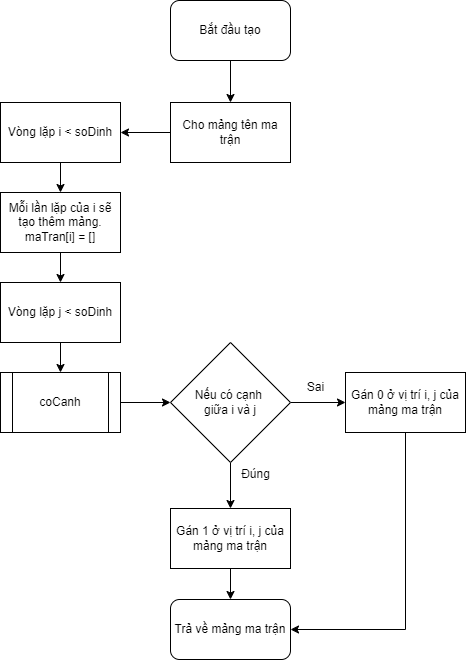

The diagram above was exported from draw.io. Its source (the exported page's mxGraphModel, read from the mxfile embedded in the PNG):
<mxGraphModel dx="1434" dy="844" grid="1" gridSize="10" guides="1" tooltips="1" connect="1" arrows="1" fold="1" page="1" pageScale="1" pageWidth="850" pageHeight="1100" math="0" shadow="0">
  <root>
    <mxCell id="0" />
    <mxCell id="1" parent="0" />
    <mxCell id="K-bRQYV9AqlAnvVqW1H0-12" style="edgeStyle=orthogonalEdgeStyle;rounded=0;orthogonalLoop=1;jettySize=auto;html=1;exitX=0.5;exitY=1;exitDx=0;exitDy=0;entryX=0.5;entryY=0;entryDx=0;entryDy=0;" parent="1" source="K-bRQYV9AqlAnvVqW1H0-1" target="K-bRQYV9AqlAnvVqW1H0-2" edge="1">
      <mxGeometry relative="1" as="geometry" />
    </mxCell>
    <mxCell id="K-bRQYV9AqlAnvVqW1H0-1" value="Bắt đầu tạo" style="rounded=1;whiteSpace=wrap;html=1;" parent="1" vertex="1">
      <mxGeometry x="365" y="10" width="120" height="60" as="geometry" />
    </mxCell>
    <mxCell id="K-bRQYV9AqlAnvVqW1H0-13" style="edgeStyle=orthogonalEdgeStyle;rounded=0;orthogonalLoop=1;jettySize=auto;html=1;exitX=0;exitY=0.5;exitDx=0;exitDy=0;entryX=1;entryY=0.5;entryDx=0;entryDy=0;" parent="1" source="K-bRQYV9AqlAnvVqW1H0-2" target="K-bRQYV9AqlAnvVqW1H0-3" edge="1">
      <mxGeometry relative="1" as="geometry" />
    </mxCell>
    <mxCell id="K-bRQYV9AqlAnvVqW1H0-2" value="Cho mảng tên ma trận" style="rounded=0;whiteSpace=wrap;html=1;" parent="1" vertex="1">
      <mxGeometry x="365" y="112" width="120" height="60" as="geometry" />
    </mxCell>
    <mxCell id="K-bRQYV9AqlAnvVqW1H0-14" style="edgeStyle=orthogonalEdgeStyle;rounded=0;orthogonalLoop=1;jettySize=auto;html=1;exitX=0.5;exitY=1;exitDx=0;exitDy=0;entryX=0.5;entryY=0;entryDx=0;entryDy=0;" parent="1" source="K-bRQYV9AqlAnvVqW1H0-3" target="K-bRQYV9AqlAnvVqW1H0-6" edge="1">
      <mxGeometry relative="1" as="geometry" />
    </mxCell>
    <mxCell id="K-bRQYV9AqlAnvVqW1H0-3" value="Vòng lặp i &amp;lt; soDinh" style="rounded=0;whiteSpace=wrap;html=1;" parent="1" vertex="1">
      <mxGeometry x="195" y="112" width="120" height="60" as="geometry" />
    </mxCell>
    <mxCell id="K-bRQYV9AqlAnvVqW1H0-16" style="edgeStyle=orthogonalEdgeStyle;rounded=0;orthogonalLoop=1;jettySize=auto;html=1;exitX=0.5;exitY=1;exitDx=0;exitDy=0;entryX=0.5;entryY=0;entryDx=0;entryDy=0;" parent="1" source="K-bRQYV9AqlAnvVqW1H0-5" target="K-bRQYV9AqlAnvVqW1H0-8" edge="1">
      <mxGeometry relative="1" as="geometry" />
    </mxCell>
    <mxCell id="K-bRQYV9AqlAnvVqW1H0-5" value="Vòng lặp j &amp;lt; soDinh" style="rounded=0;whiteSpace=wrap;html=1;" parent="1" vertex="1">
      <mxGeometry x="195" y="292" width="120" height="60" as="geometry" />
    </mxCell>
    <mxCell id="K-bRQYV9AqlAnvVqW1H0-15" style="edgeStyle=orthogonalEdgeStyle;rounded=0;orthogonalLoop=1;jettySize=auto;html=1;exitX=0.5;exitY=1;exitDx=0;exitDy=0;entryX=0.5;entryY=0;entryDx=0;entryDy=0;" parent="1" source="K-bRQYV9AqlAnvVqW1H0-6" target="K-bRQYV9AqlAnvVqW1H0-5" edge="1">
      <mxGeometry relative="1" as="geometry" />
    </mxCell>
    <mxCell id="K-bRQYV9AqlAnvVqW1H0-6" value="Mỗi lần lặp của i sẽ tạo thêm mảng.&lt;br&gt;maTran[i] = []" style="rounded=0;whiteSpace=wrap;html=1;" parent="1" vertex="1">
      <mxGeometry x="195" y="202" width="120" height="60" as="geometry" />
    </mxCell>
    <mxCell id="K-bRQYV9AqlAnvVqW1H0-18" style="edgeStyle=orthogonalEdgeStyle;rounded=0;orthogonalLoop=1;jettySize=auto;html=1;exitX=1;exitY=0.5;exitDx=0;exitDy=0;entryX=0;entryY=0.5;entryDx=0;entryDy=0;" parent="1" source="K-bRQYV9AqlAnvVqW1H0-7" target="K-bRQYV9AqlAnvVqW1H0-10" edge="1">
      <mxGeometry relative="1" as="geometry" />
    </mxCell>
    <mxCell id="K-bRQYV9AqlAnvVqW1H0-19" style="edgeStyle=orthogonalEdgeStyle;rounded=0;orthogonalLoop=1;jettySize=auto;html=1;exitX=0.5;exitY=1;exitDx=0;exitDy=0;entryX=0.5;entryY=0;entryDx=0;entryDy=0;" parent="1" source="K-bRQYV9AqlAnvVqW1H0-7" target="K-bRQYV9AqlAnvVqW1H0-9" edge="1">
      <mxGeometry relative="1" as="geometry" />
    </mxCell>
    <mxCell id="K-bRQYV9AqlAnvVqW1H0-7" value="Nếu có cạnh&amp;nbsp;&lt;div&gt;giữa i và j&lt;/div&gt;" style="rhombus;whiteSpace=wrap;html=1;" parent="1" vertex="1">
      <mxGeometry x="365" y="352" width="120" height="120" as="geometry" />
    </mxCell>
    <mxCell id="K-bRQYV9AqlAnvVqW1H0-17" style="edgeStyle=orthogonalEdgeStyle;rounded=0;orthogonalLoop=1;jettySize=auto;html=1;exitX=1;exitY=0.5;exitDx=0;exitDy=0;entryX=0;entryY=0.5;entryDx=0;entryDy=0;" parent="1" source="K-bRQYV9AqlAnvVqW1H0-8" target="K-bRQYV9AqlAnvVqW1H0-7" edge="1">
      <mxGeometry relative="1" as="geometry" />
    </mxCell>
    <mxCell id="K-bRQYV9AqlAnvVqW1H0-8" value="coCanh" style="shape=process;whiteSpace=wrap;html=1;backgroundOutline=1;" parent="1" vertex="1">
      <mxGeometry x="195" y="382" width="120" height="60" as="geometry" />
    </mxCell>
    <mxCell id="K-bRQYV9AqlAnvVqW1H0-21" style="edgeStyle=orthogonalEdgeStyle;rounded=0;orthogonalLoop=1;jettySize=auto;html=1;exitX=0.5;exitY=1;exitDx=0;exitDy=0;entryX=0.5;entryY=0;entryDx=0;entryDy=0;" parent="1" source="K-bRQYV9AqlAnvVqW1H0-9" target="K-bRQYV9AqlAnvVqW1H0-11" edge="1">
      <mxGeometry relative="1" as="geometry" />
    </mxCell>
    <mxCell id="K-bRQYV9AqlAnvVqW1H0-9" value="Gán 1 ở vị trí i, j của mảng ma trận" style="rounded=0;whiteSpace=wrap;html=1;" parent="1" vertex="1">
      <mxGeometry x="365" y="518" width="120" height="60" as="geometry" />
    </mxCell>
    <mxCell id="K-bRQYV9AqlAnvVqW1H0-20" style="edgeStyle=orthogonalEdgeStyle;rounded=0;orthogonalLoop=1;jettySize=auto;html=1;exitX=0.5;exitY=1;exitDx=0;exitDy=0;entryX=1;entryY=0.5;entryDx=0;entryDy=0;" parent="1" source="K-bRQYV9AqlAnvVqW1H0-10" target="K-bRQYV9AqlAnvVqW1H0-11" edge="1">
      <mxGeometry relative="1" as="geometry" />
    </mxCell>
    <mxCell id="K-bRQYV9AqlAnvVqW1H0-10" value="Gán 0 ở vị trí i, j của mảng ma trận" style="rounded=0;whiteSpace=wrap;html=1;" parent="1" vertex="1">
      <mxGeometry x="540" y="382" width="120" height="60" as="geometry" />
    </mxCell>
    <mxCell id="K-bRQYV9AqlAnvVqW1H0-11" value="Trả về mảng ma trận" style="rounded=1;whiteSpace=wrap;html=1;" parent="1" vertex="1">
      <mxGeometry x="365" y="609" width="120" height="60" as="geometry" />
    </mxCell>
    <mxCell id="K-bRQYV9AqlAnvVqW1H0-22" value="Sai" style="text;html=1;align=center;verticalAlign=middle;resizable=0;points=[];autosize=1;strokeColor=none;fillColor=none;" parent="1" vertex="1">
      <mxGeometry x="490" y="382" width="40" height="30" as="geometry" />
    </mxCell>
    <mxCell id="K-bRQYV9AqlAnvVqW1H0-23" value="Đúng" style="text;html=1;align=center;verticalAlign=middle;resizable=0;points=[];autosize=1;strokeColor=none;fillColor=none;" parent="1" vertex="1">
      <mxGeometry x="425" y="469" width="50" height="30" as="geometry" />
    </mxCell>
  </root>
</mxGraphModel>